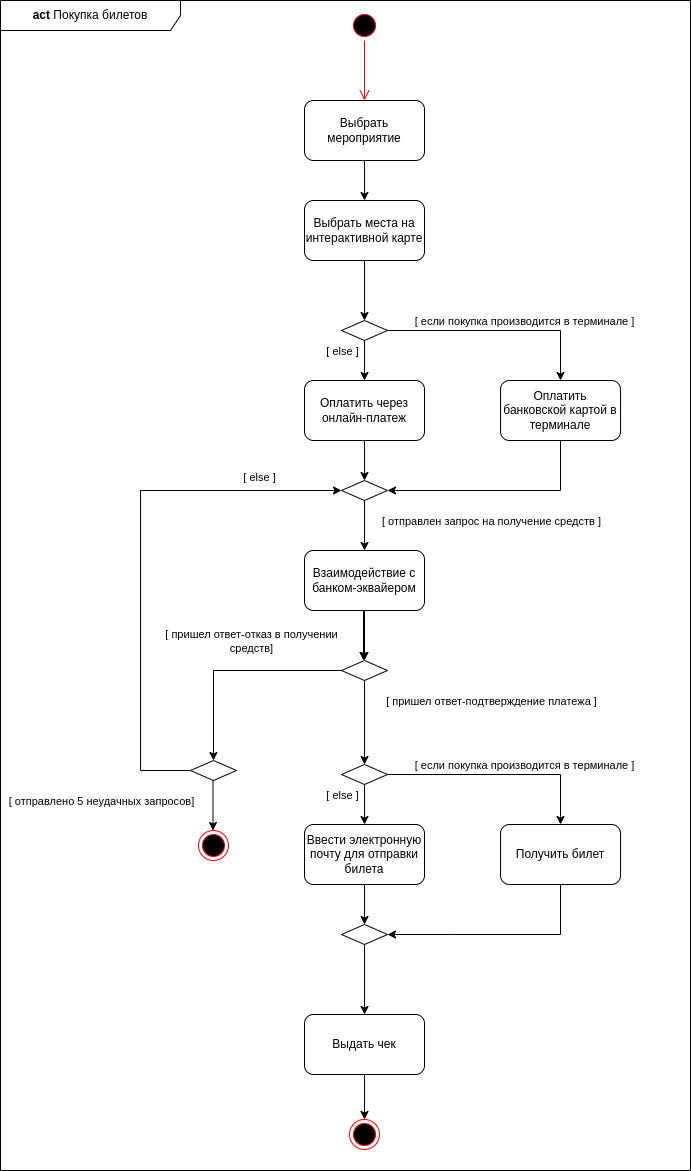

The diagram above was exported from draw.io. Its source (the exported page's mxGraphModel, read from the mxfile embedded in the PNG):
<mxGraphModel dx="1422" dy="776" grid="1" gridSize="10" guides="1" tooltips="1" connect="1" arrows="1" fold="1" page="1" pageScale="1" pageWidth="827" pageHeight="1169" math="0" shadow="0">
  <root>
    <mxCell id="0" />
    <mxCell id="1" parent="0" />
    <mxCell id="lODmQavbsn6wt-e5LgtE-1" value="" style="ellipse;html=1;shape=startState;fillColor=#000000;strokeColor=#ff0000;" parent="1" vertex="1">
      <mxGeometry x="399" y="30" width="30" height="30" as="geometry" />
    </mxCell>
    <mxCell id="lODmQavbsn6wt-e5LgtE-2" value="" style="edgeStyle=orthogonalEdgeStyle;html=1;verticalAlign=bottom;endArrow=open;endSize=8;strokeColor=#ff0000;rounded=0;" parent="1" source="lODmQavbsn6wt-e5LgtE-1" edge="1">
      <mxGeometry relative="1" as="geometry">
        <mxPoint x="414" y="120" as="targetPoint" />
      </mxGeometry>
    </mxCell>
    <mxCell id="lODmQavbsn6wt-e5LgtE-3" value="Выбрать мероприятие" style="rounded=1;whiteSpace=wrap;html=1;" parent="1" vertex="1">
      <mxGeometry x="354" y="120" width="120" height="60" as="geometry" />
    </mxCell>
    <mxCell id="lODmQavbsn6wt-e5LgtE-4" value="" style="endArrow=classic;html=1;rounded=0;exitX=0.5;exitY=1;exitDx=0;exitDy=0;" parent="1" source="lODmQavbsn6wt-e5LgtE-3" target="lODmQavbsn6wt-e5LgtE-5" edge="1">
      <mxGeometry width="50" height="50" relative="1" as="geometry">
        <mxPoint x="390" y="320" as="sourcePoint" />
        <mxPoint x="414" y="230" as="targetPoint" />
      </mxGeometry>
    </mxCell>
    <mxCell id="lODmQavbsn6wt-e5LgtE-5" value="Выбрать места на интерактивной карте" style="rounded=1;whiteSpace=wrap;html=1;" parent="1" vertex="1">
      <mxGeometry x="354" y="220" width="120" height="60" as="geometry" />
    </mxCell>
    <mxCell id="lODmQavbsn6wt-e5LgtE-6" value="Оплатить банковской картой в терминале" style="rounded=1;whiteSpace=wrap;html=1;" parent="1" vertex="1">
      <mxGeometry x="550" y="400" width="120" height="60" as="geometry" />
    </mxCell>
    <mxCell id="lODmQavbsn6wt-e5LgtE-8" value="" style="endArrow=classic;html=1;rounded=0;exitX=0.5;exitY=1;exitDx=0;exitDy=0;" parent="1" source="lODmQavbsn6wt-e5LgtE-5" edge="1">
      <mxGeometry width="50" height="50" relative="1" as="geometry">
        <mxPoint x="390" y="320" as="sourcePoint" />
        <mxPoint x="414" y="340" as="targetPoint" />
      </mxGeometry>
    </mxCell>
    <mxCell id="lODmQavbsn6wt-e5LgtE-9" value="" style="rhombus;whiteSpace=wrap;html=1;" parent="1" vertex="1">
      <mxGeometry x="391" y="340" width="46" height="20" as="geometry" />
    </mxCell>
    <mxCell id="lODmQavbsn6wt-e5LgtE-10" value="" style="endArrow=classic;html=1;rounded=0;exitX=1;exitY=0.5;exitDx=0;exitDy=0;entryX=0.5;entryY=0;entryDx=0;entryDy=0;" parent="1" source="lODmQavbsn6wt-e5LgtE-9" target="lODmQavbsn6wt-e5LgtE-6" edge="1">
      <mxGeometry width="50" height="50" relative="1" as="geometry">
        <mxPoint x="390" y="320" as="sourcePoint" />
        <mxPoint x="610" y="390" as="targetPoint" />
        <Array as="points">
          <mxPoint x="610" y="350" />
        </Array>
      </mxGeometry>
    </mxCell>
    <mxCell id="lODmQavbsn6wt-e5LgtE-16" value="[ если покупка производится в терминале ]" style="edgeLabel;html=1;align=center;verticalAlign=middle;resizable=0;points=[];" parent="lODmQavbsn6wt-e5LgtE-10" vertex="1" connectable="0">
      <mxGeometry x="-0.3052" y="3" relative="1" as="geometry">
        <mxPoint x="59" y="-7" as="offset" />
      </mxGeometry>
    </mxCell>
    <mxCell id="lODmQavbsn6wt-e5LgtE-11" value="" style="endArrow=classic;html=1;rounded=0;exitX=0.5;exitY=1;exitDx=0;exitDy=0;entryX=1;entryY=0.5;entryDx=0;entryDy=0;" parent="1" source="lODmQavbsn6wt-e5LgtE-6" target="lODmQavbsn6wt-e5LgtE-13" edge="1">
      <mxGeometry width="50" height="50" relative="1" as="geometry">
        <mxPoint x="390" y="320" as="sourcePoint" />
        <mxPoint x="440" y="510" as="targetPoint" />
        <Array as="points">
          <mxPoint x="610" y="510" />
        </Array>
      </mxGeometry>
    </mxCell>
    <mxCell id="lODmQavbsn6wt-e5LgtE-12" value="Оплатить через онлайн-платеж" style="rounded=1;whiteSpace=wrap;html=1;" parent="1" vertex="1">
      <mxGeometry x="354" y="400" width="120" height="60" as="geometry" />
    </mxCell>
    <mxCell id="lODmQavbsn6wt-e5LgtE-13" value="" style="rhombus;whiteSpace=wrap;html=1;" parent="1" vertex="1">
      <mxGeometry x="391" y="500" width="46" height="20" as="geometry" />
    </mxCell>
    <mxCell id="lODmQavbsn6wt-e5LgtE-14" value="" style="endArrow=classic;html=1;rounded=0;exitX=0.5;exitY=1;exitDx=0;exitDy=0;entryX=0.5;entryY=0;entryDx=0;entryDy=0;" parent="1" source="lODmQavbsn6wt-e5LgtE-9" target="lODmQavbsn6wt-e5LgtE-12" edge="1">
      <mxGeometry width="50" height="50" relative="1" as="geometry">
        <mxPoint x="390" y="320" as="sourcePoint" />
        <mxPoint x="440" y="270" as="targetPoint" />
      </mxGeometry>
    </mxCell>
    <mxCell id="lODmQavbsn6wt-e5LgtE-15" value="" style="endArrow=classic;html=1;rounded=0;exitX=0.5;exitY=1;exitDx=0;exitDy=0;entryX=0.5;entryY=0;entryDx=0;entryDy=0;" parent="1" source="lODmQavbsn6wt-e5LgtE-12" target="lODmQavbsn6wt-e5LgtE-13" edge="1">
      <mxGeometry width="50" height="50" relative="1" as="geometry">
        <mxPoint x="390" y="320" as="sourcePoint" />
        <mxPoint x="440" y="270" as="targetPoint" />
      </mxGeometry>
    </mxCell>
    <mxCell id="lODmQavbsn6wt-e5LgtE-17" value="[ else ]" style="edgeLabel;html=1;align=center;verticalAlign=middle;resizable=0;points=[];" parent="1" vertex="1" connectable="0">
      <mxGeometry x="391" y="370" as="geometry" />
    </mxCell>
    <mxCell id="lODmQavbsn6wt-e5LgtE-18" value="" style="endArrow=classic;html=1;rounded=0;exitX=0;exitY=0.5;exitDx=0;exitDy=0;entryX=0;entryY=0.5;entryDx=0;entryDy=0;" parent="1" source="Pbq7Snusena8FLIdU97g-13" target="lODmQavbsn6wt-e5LgtE-13" edge="1">
      <mxGeometry width="50" height="50" relative="1" as="geometry">
        <mxPoint x="390" y="410" as="sourcePoint" />
        <mxPoint x="200" y="540" as="targetPoint" />
        <Array as="points">
          <mxPoint x="190" y="790" />
          <mxPoint x="190" y="510" />
        </Array>
      </mxGeometry>
    </mxCell>
    <mxCell id="lODmQavbsn6wt-e5LgtE-19" value="" style="ellipse;html=1;shape=endState;fillColor=#000000;strokeColor=#ff0000;" parent="1" vertex="1">
      <mxGeometry x="248" y="850" width="30" height="30" as="geometry" />
    </mxCell>
    <mxCell id="lODmQavbsn6wt-e5LgtE-21" value="" style="endArrow=classic;html=1;rounded=0;exitX=0.5;exitY=1;exitDx=0;exitDy=0;" parent="1" source="lODmQavbsn6wt-e5LgtE-13" edge="1">
      <mxGeometry width="50" height="50" relative="1" as="geometry">
        <mxPoint x="390" y="410" as="sourcePoint" />
        <mxPoint x="414" y="570" as="targetPoint" />
      </mxGeometry>
    </mxCell>
    <mxCell id="lODmQavbsn6wt-e5LgtE-23" value="[ else ]" style="edgeLabel;html=1;align=center;verticalAlign=middle;resizable=0;points=[];" parent="1" vertex="1" connectable="0">
      <mxGeometry x="401" y="380" as="geometry">
        <mxPoint x="-93" y="116" as="offset" />
      </mxGeometry>
    </mxCell>
    <mxCell id="lODmQavbsn6wt-e5LgtE-24" value="Получить билет" style="rounded=1;whiteSpace=wrap;html=1;" parent="1" vertex="1">
      <mxGeometry x="550" y="844" width="120" height="60" as="geometry" />
    </mxCell>
    <mxCell id="lODmQavbsn6wt-e5LgtE-25" value="" style="rhombus;whiteSpace=wrap;html=1;" parent="1" vertex="1">
      <mxGeometry x="391" y="784" width="46" height="20" as="geometry" />
    </mxCell>
    <mxCell id="lODmQavbsn6wt-e5LgtE-26" value="" style="endArrow=classic;html=1;rounded=0;exitX=1;exitY=0.5;exitDx=0;exitDy=0;entryX=0.5;entryY=0;entryDx=0;entryDy=0;" parent="1" source="lODmQavbsn6wt-e5LgtE-25" target="lODmQavbsn6wt-e5LgtE-24" edge="1">
      <mxGeometry width="50" height="50" relative="1" as="geometry">
        <mxPoint x="390" y="764" as="sourcePoint" />
        <mxPoint x="610" y="834" as="targetPoint" />
        <Array as="points">
          <mxPoint x="610" y="794" />
        </Array>
      </mxGeometry>
    </mxCell>
    <mxCell id="lODmQavbsn6wt-e5LgtE-27" value="[ если покупка производится в терминале ]" style="edgeLabel;html=1;align=center;verticalAlign=middle;resizable=0;points=[];" parent="lODmQavbsn6wt-e5LgtE-26" vertex="1" connectable="0">
      <mxGeometry x="-0.3052" y="3" relative="1" as="geometry">
        <mxPoint x="59" y="-7" as="offset" />
      </mxGeometry>
    </mxCell>
    <mxCell id="lODmQavbsn6wt-e5LgtE-28" value="" style="endArrow=classic;html=1;rounded=0;exitX=0.5;exitY=1;exitDx=0;exitDy=0;entryX=1;entryY=0.5;entryDx=0;entryDy=0;" parent="1" source="lODmQavbsn6wt-e5LgtE-24" target="lODmQavbsn6wt-e5LgtE-30" edge="1">
      <mxGeometry width="50" height="50" relative="1" as="geometry">
        <mxPoint x="390" y="764" as="sourcePoint" />
        <mxPoint x="440" y="954" as="targetPoint" />
        <Array as="points">
          <mxPoint x="610" y="954" />
          <mxPoint x="500" y="954" />
        </Array>
      </mxGeometry>
    </mxCell>
    <mxCell id="lODmQavbsn6wt-e5LgtE-29" value="Ввести электронную почту для отправки билета" style="rounded=1;whiteSpace=wrap;html=1;" parent="1" vertex="1">
      <mxGeometry x="354" y="844" width="120" height="60" as="geometry" />
    </mxCell>
    <mxCell id="lODmQavbsn6wt-e5LgtE-30" value="" style="rhombus;whiteSpace=wrap;html=1;" parent="1" vertex="1">
      <mxGeometry x="391" y="944" width="46" height="20" as="geometry" />
    </mxCell>
    <mxCell id="lODmQavbsn6wt-e5LgtE-31" value="" style="endArrow=classic;html=1;rounded=0;exitX=0.5;exitY=1;exitDx=0;exitDy=0;entryX=0.5;entryY=0;entryDx=0;entryDy=0;" parent="1" source="lODmQavbsn6wt-e5LgtE-25" target="lODmQavbsn6wt-e5LgtE-29" edge="1">
      <mxGeometry width="50" height="50" relative="1" as="geometry">
        <mxPoint x="390" y="764" as="sourcePoint" />
        <mxPoint x="440" y="714" as="targetPoint" />
      </mxGeometry>
    </mxCell>
    <mxCell id="lODmQavbsn6wt-e5LgtE-32" value="" style="endArrow=classic;html=1;rounded=0;exitX=0.5;exitY=1;exitDx=0;exitDy=0;entryX=0.5;entryY=0;entryDx=0;entryDy=0;" parent="1" source="lODmQavbsn6wt-e5LgtE-29" target="lODmQavbsn6wt-e5LgtE-30" edge="1">
      <mxGeometry width="50" height="50" relative="1" as="geometry">
        <mxPoint x="390" y="764" as="sourcePoint" />
        <mxPoint x="440" y="714" as="targetPoint" />
      </mxGeometry>
    </mxCell>
    <mxCell id="lODmQavbsn6wt-e5LgtE-33" value="[ else ]" style="edgeLabel;html=1;align=center;verticalAlign=middle;resizable=0;points=[];" parent="1" vertex="1" connectable="0">
      <mxGeometry x="391" y="814" as="geometry" />
    </mxCell>
    <mxCell id="lODmQavbsn6wt-e5LgtE-35" value="" style="endArrow=classic;html=1;rounded=0;exitX=0.5;exitY=1;exitDx=0;exitDy=0;" parent="1" source="lODmQavbsn6wt-e5LgtE-30" edge="1">
      <mxGeometry width="50" height="50" relative="1" as="geometry">
        <mxPoint x="390" y="764" as="sourcePoint" />
        <mxPoint x="414" y="1034" as="targetPoint" />
      </mxGeometry>
    </mxCell>
    <mxCell id="lODmQavbsn6wt-e5LgtE-36" value="Выдать чек" style="rounded=1;whiteSpace=wrap;html=1;" parent="1" vertex="1">
      <mxGeometry x="354" y="1034" width="120" height="60" as="geometry" />
    </mxCell>
    <mxCell id="lODmQavbsn6wt-e5LgtE-37" value="" style="endArrow=classic;html=1;rounded=0;exitX=0.5;exitY=1;exitDx=0;exitDy=0;" parent="1" source="lODmQavbsn6wt-e5LgtE-36" target="lODmQavbsn6wt-e5LgtE-38" edge="1">
      <mxGeometry width="50" height="50" relative="1" as="geometry">
        <mxPoint x="390" y="884" as="sourcePoint" />
        <mxPoint x="414" y="1154" as="targetPoint" />
      </mxGeometry>
    </mxCell>
    <mxCell id="lODmQavbsn6wt-e5LgtE-38" value="" style="ellipse;html=1;shape=endState;fillColor=#000000;strokeColor=#ff0000;" parent="1" vertex="1">
      <mxGeometry x="399" y="1139" width="30" height="30" as="geometry" />
    </mxCell>
    <mxCell id="Pbq7Snusena8FLIdU97g-14" value="" style="edgeStyle=orthogonalEdgeStyle;rounded=0;orthogonalLoop=1;jettySize=auto;html=1;" parent="1" source="Pbq7Snusena8FLIdU97g-1" target="Pbq7Snusena8FLIdU97g-6" edge="1">
      <mxGeometry relative="1" as="geometry" />
    </mxCell>
    <mxCell id="Pbq7Snusena8FLIdU97g-1" value="Взаимодействие с банком-эквайером" style="rounded=1;whiteSpace=wrap;html=1;" parent="1" vertex="1">
      <mxGeometry x="354" y="570" width="120" height="60" as="geometry" />
    </mxCell>
    <mxCell id="Pbq7Snusena8FLIdU97g-2" value="[ отправлен запрос на получение средств ]" style="edgeLabel;html=1;align=center;verticalAlign=middle;resizable=0;points=[];" parent="1" vertex="1" connectable="0">
      <mxGeometry x="540" y="540" as="geometry" />
    </mxCell>
    <mxCell id="Pbq7Snusena8FLIdU97g-3" value="" style="endArrow=classic;html=1;rounded=0;exitX=0.5;exitY=1;exitDx=0;exitDy=0;" parent="1" edge="1">
      <mxGeometry width="50" height="50" relative="1" as="geometry">
        <mxPoint x="413" y="630" as="sourcePoint" />
        <mxPoint x="413" y="680" as="targetPoint" />
      </mxGeometry>
    </mxCell>
    <mxCell id="Pbq7Snusena8FLIdU97g-5" value="[ пришел ответ-подтверждение платежа ]" style="edgeLabel;html=1;align=center;verticalAlign=middle;resizable=0;points=[];" parent="1" vertex="1" connectable="0">
      <mxGeometry x="540" y="720" as="geometry" />
    </mxCell>
    <mxCell id="Pbq7Snusena8FLIdU97g-6" value="" style="rhombus;whiteSpace=wrap;html=1;" parent="1" vertex="1">
      <mxGeometry x="391" y="680" width="46" height="20" as="geometry" />
    </mxCell>
    <mxCell id="Pbq7Snusena8FLIdU97g-9" value="" style="endArrow=classic;html=1;rounded=0;exitX=0.5;exitY=1;exitDx=0;exitDy=0;entryX=0.5;entryY=0;entryDx=0;entryDy=0;" parent="1" source="Pbq7Snusena8FLIdU97g-6" target="lODmQavbsn6wt-e5LgtE-25" edge="1">
      <mxGeometry width="50" height="50" relative="1" as="geometry">
        <mxPoint x="413" y="710" as="sourcePoint" />
        <mxPoint x="413" y="790" as="targetPoint" />
      </mxGeometry>
    </mxCell>
    <mxCell id="Pbq7Snusena8FLIdU97g-11" value="" style="endArrow=classic;html=1;rounded=0;exitX=0;exitY=0.5;exitDx=0;exitDy=0;entryX=0.5;entryY=0;entryDx=0;entryDy=0;" parent="1" source="Pbq7Snusena8FLIdU97g-6" target="Pbq7Snusena8FLIdU97g-13" edge="1">
      <mxGeometry width="50" height="50" relative="1" as="geometry">
        <mxPoint x="424" y="710" as="sourcePoint" />
        <mxPoint x="260" y="770" as="targetPoint" />
        <Array as="points">
          <mxPoint x="263" y="690" />
        </Array>
      </mxGeometry>
    </mxCell>
    <mxCell id="Pbq7Snusena8FLIdU97g-13" value="" style="rhombus;whiteSpace=wrap;html=1;" parent="1" vertex="1">
      <mxGeometry x="240" y="780" width="46" height="20" as="geometry" />
    </mxCell>
    <mxCell id="Pbq7Snusena8FLIdU97g-15" value="" style="endArrow=classic;html=1;rounded=0;exitX=0.5;exitY=1;exitDx=0;exitDy=0;" parent="1" edge="1">
      <mxGeometry width="50" height="50" relative="1" as="geometry">
        <mxPoint x="262.5" y="800" as="sourcePoint" />
        <mxPoint x="262.5" y="850" as="targetPoint" />
      </mxGeometry>
    </mxCell>
    <mxCell id="Pbq7Snusena8FLIdU97g-16" value="[ отправлено 5 неудачных запросов]" style="edgeLabel;html=1;align=center;verticalAlign=middle;resizable=0;points=[];" parent="Pbq7Snusena8FLIdU97g-15" vertex="1" connectable="0">
      <mxGeometry x="-0.2222" y="-1" relative="1" as="geometry">
        <mxPoint x="-111" y="1" as="offset" />
      </mxGeometry>
    </mxCell>
    <mxCell id="Pbq7Snusena8FLIdU97g-17" value="&lt;div&gt;[ пришел ответ-отказ в получении&lt;/div&gt;&lt;div&gt;средств]&lt;/div&gt;" style="edgeLabel;html=1;align=center;verticalAlign=middle;resizable=0;points=[];" parent="1" vertex="1" connectable="0">
      <mxGeometry x="300" y="660" as="geometry" />
    </mxCell>
    <mxCell id="nvu1w-bs6K4u06AJBcVh-1" value="&lt;b&gt;act&lt;/b&gt; Покупка билетов" style="shape=umlFrame;whiteSpace=wrap;html=1;width=180;height=30;" vertex="1" parent="1">
      <mxGeometry x="50" y="20" width="690" height="1170" as="geometry" />
    </mxCell>
  </root>
</mxGraphModel>